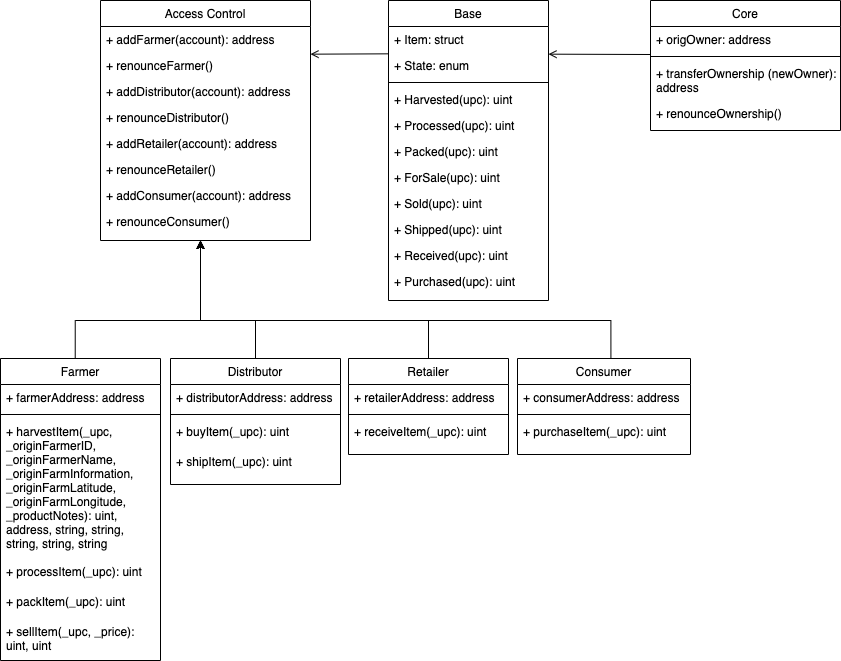

The diagram above was exported from draw.io. Its source (the exported page's mxGraphModel, read from the mxfile embedded in the PNG):
<mxGraphModel dx="1377" dy="805" grid="1" gridSize="10" guides="1" tooltips="1" connect="1" arrows="1" fold="1" page="1" pageScale="1" pageWidth="1169" pageHeight="827" math="0" shadow="0">
  <root>
    <mxCell id="WIyWlLk6GJQsqaUBKTNV-0" />
    <mxCell id="WIyWlLk6GJQsqaUBKTNV-1" parent="WIyWlLk6GJQsqaUBKTNV-0" />
    <mxCell id="zkfFHV4jXpPFQw0GAbJ--0" value="Access Control" style="swimlane;fontStyle=0;align=center;verticalAlign=top;childLayout=stackLayout;horizontal=1;startSize=26;horizontalStack=0;resizeParent=1;resizeLast=0;collapsible=1;marginBottom=0;rounded=0;shadow=0;strokeWidth=1;" parent="WIyWlLk6GJQsqaUBKTNV-1" vertex="1">
      <mxGeometry x="140" y="120" width="210" height="240" as="geometry">
        <mxRectangle x="230" y="140" width="160" height="26" as="alternateBounds" />
      </mxGeometry>
    </mxCell>
    <mxCell id="zkfFHV4jXpPFQw0GAbJ--1" value="+ addFarmer(account): address" style="text;align=left;verticalAlign=top;spacingLeft=4;spacingRight=4;overflow=hidden;rotatable=0;points=[[0,0.5],[1,0.5]];portConstraint=eastwest;" parent="zkfFHV4jXpPFQw0GAbJ--0" vertex="1">
      <mxGeometry y="26" width="210" height="26" as="geometry" />
    </mxCell>
    <mxCell id="zkfFHV4jXpPFQw0GAbJ--2" value="+ renounceFarmer()" style="text;align=left;verticalAlign=top;spacingLeft=4;spacingRight=4;overflow=hidden;rotatable=0;points=[[0,0.5],[1,0.5]];portConstraint=eastwest;rounded=0;shadow=0;html=0;" parent="zkfFHV4jXpPFQw0GAbJ--0" vertex="1">
      <mxGeometry y="52" width="210" height="26" as="geometry" />
    </mxCell>
    <mxCell id="CulnC8GyKhRW7xNvCwMr-7" value="+ addDistributor(account): address" style="text;align=left;verticalAlign=top;spacingLeft=4;spacingRight=4;overflow=hidden;rotatable=0;points=[[0,0.5],[1,0.5]];portConstraint=eastwest;" vertex="1" parent="zkfFHV4jXpPFQw0GAbJ--0">
      <mxGeometry y="78" width="210" height="26" as="geometry" />
    </mxCell>
    <mxCell id="CulnC8GyKhRW7xNvCwMr-8" value="+ renounceDistributor()" style="text;align=left;verticalAlign=top;spacingLeft=4;spacingRight=4;overflow=hidden;rotatable=0;points=[[0,0.5],[1,0.5]];portConstraint=eastwest;rounded=0;shadow=0;html=0;" vertex="1" parent="zkfFHV4jXpPFQw0GAbJ--0">
      <mxGeometry y="104" width="210" height="26" as="geometry" />
    </mxCell>
    <mxCell id="CulnC8GyKhRW7xNvCwMr-9" value="+ addRetailer(account): address" style="text;align=left;verticalAlign=top;spacingLeft=4;spacingRight=4;overflow=hidden;rotatable=0;points=[[0,0.5],[1,0.5]];portConstraint=eastwest;" vertex="1" parent="zkfFHV4jXpPFQw0GAbJ--0">
      <mxGeometry y="130" width="210" height="26" as="geometry" />
    </mxCell>
    <mxCell id="CulnC8GyKhRW7xNvCwMr-10" value="+ renounceRetailer()" style="text;align=left;verticalAlign=top;spacingLeft=4;spacingRight=4;overflow=hidden;rotatable=0;points=[[0,0.5],[1,0.5]];portConstraint=eastwest;rounded=0;shadow=0;html=0;" vertex="1" parent="zkfFHV4jXpPFQw0GAbJ--0">
      <mxGeometry y="156" width="210" height="26" as="geometry" />
    </mxCell>
    <mxCell id="CulnC8GyKhRW7xNvCwMr-12" value="+ addConsumer(account): address" style="text;align=left;verticalAlign=top;spacingLeft=4;spacingRight=4;overflow=hidden;rotatable=0;points=[[0,0.5],[1,0.5]];portConstraint=eastwest;" vertex="1" parent="zkfFHV4jXpPFQw0GAbJ--0">
      <mxGeometry y="182" width="210" height="26" as="geometry" />
    </mxCell>
    <mxCell id="CulnC8GyKhRW7xNvCwMr-13" value="+ renounceConsumer()" style="text;align=left;verticalAlign=top;spacingLeft=4;spacingRight=4;overflow=hidden;rotatable=0;points=[[0,0.5],[1,0.5]];portConstraint=eastwest;rounded=0;shadow=0;html=0;" vertex="1" parent="zkfFHV4jXpPFQw0GAbJ--0">
      <mxGeometry y="208" width="210" height="26" as="geometry" />
    </mxCell>
    <mxCell id="CulnC8GyKhRW7xNvCwMr-29" style="edgeStyle=orthogonalEdgeStyle;rounded=0;orthogonalLoop=1;jettySize=auto;html=1;exitX=0.467;exitY=0;exitDx=0;exitDy=0;exitPerimeter=0;" edge="1" parent="WIyWlLk6GJQsqaUBKTNV-1" source="zkfFHV4jXpPFQw0GAbJ--6">
      <mxGeometry relative="1" as="geometry">
        <mxPoint x="240" y="360" as="targetPoint" />
        <Array as="points">
          <mxPoint x="115" y="440" />
          <mxPoint x="240" y="440" />
        </Array>
      </mxGeometry>
    </mxCell>
    <mxCell id="zkfFHV4jXpPFQw0GAbJ--6" value="Farmer" style="swimlane;fontStyle=0;align=center;verticalAlign=top;childLayout=stackLayout;horizontal=1;startSize=26;horizontalStack=0;resizeParent=1;resizeLast=0;collapsible=1;marginBottom=0;rounded=0;shadow=0;strokeWidth=1;" parent="WIyWlLk6GJQsqaUBKTNV-1" vertex="1">
      <mxGeometry x="40" y="478" width="160" height="302" as="geometry">
        <mxRectangle x="130" y="380" width="160" height="26" as="alternateBounds" />
      </mxGeometry>
    </mxCell>
    <mxCell id="zkfFHV4jXpPFQw0GAbJ--7" value="+ farmerAddress: address" style="text;align=left;verticalAlign=top;spacingLeft=4;spacingRight=4;overflow=hidden;rotatable=0;points=[[0,0.5],[1,0.5]];portConstraint=eastwest;" parent="zkfFHV4jXpPFQw0GAbJ--6" vertex="1">
      <mxGeometry y="26" width="160" height="26" as="geometry" />
    </mxCell>
    <mxCell id="zkfFHV4jXpPFQw0GAbJ--9" value="" style="line;html=1;strokeWidth=1;align=left;verticalAlign=middle;spacingTop=-1;spacingLeft=3;spacingRight=3;rotatable=0;labelPosition=right;points=[];portConstraint=eastwest;" parent="zkfFHV4jXpPFQw0GAbJ--6" vertex="1">
      <mxGeometry y="52" width="160" height="8" as="geometry" />
    </mxCell>
    <mxCell id="zkfFHV4jXpPFQw0GAbJ--10" value="+ harvestItem(_upc,&#10;_originFarmerID,&#10;_originFarmerName,&#10;_originFarmInformation,&#10;_originFarmLatitude,&#10;_originFarmLongitude,&#10;_productNotes): uint,&#10;address, string, string, &#10;string, string, string&#10;" style="text;align=left;verticalAlign=top;spacingLeft=4;spacingRight=4;overflow=hidden;rotatable=0;points=[[0,0.5],[1,0.5]];portConstraint=eastwest;fontStyle=0" parent="zkfFHV4jXpPFQw0GAbJ--6" vertex="1">
      <mxGeometry y="60" width="160" height="140" as="geometry" />
    </mxCell>
    <mxCell id="CulnC8GyKhRW7xNvCwMr-24" value="+ processItem(_upc): uint" style="text;align=left;verticalAlign=top;spacingLeft=4;spacingRight=4;overflow=hidden;rotatable=0;points=[[0,0.5],[1,0.5]];portConstraint=eastwest;fontStyle=0" vertex="1" parent="zkfFHV4jXpPFQw0GAbJ--6">
      <mxGeometry y="200" width="160" height="30" as="geometry" />
    </mxCell>
    <mxCell id="CulnC8GyKhRW7xNvCwMr-23" value="+ packItem(_upc): uint" style="text;align=left;verticalAlign=top;spacingLeft=4;spacingRight=4;overflow=hidden;rotatable=0;points=[[0,0.5],[1,0.5]];portConstraint=eastwest;fontStyle=0" vertex="1" parent="zkfFHV4jXpPFQw0GAbJ--6">
      <mxGeometry y="230" width="160" height="30" as="geometry" />
    </mxCell>
    <mxCell id="CulnC8GyKhRW7xNvCwMr-25" value="+ sellItem(_upc, _price): &#10;uint, uint" style="text;align=left;verticalAlign=top;spacingLeft=4;spacingRight=4;overflow=hidden;rotatable=0;points=[[0,0.5],[1,0.5]];portConstraint=eastwest;fontStyle=0" vertex="1" parent="zkfFHV4jXpPFQw0GAbJ--6">
      <mxGeometry y="260" width="160" height="30" as="geometry" />
    </mxCell>
    <mxCell id="CulnC8GyKhRW7xNvCwMr-16" style="edgeStyle=orthogonalEdgeStyle;rounded=0;orthogonalLoop=1;jettySize=auto;html=1;" edge="1" parent="WIyWlLk6GJQsqaUBKTNV-1" source="zkfFHV4jXpPFQw0GAbJ--13">
      <mxGeometry relative="1" as="geometry">
        <mxPoint x="240" y="360" as="targetPoint" />
        <Array as="points">
          <mxPoint x="295" y="440" />
          <mxPoint x="240" y="440" />
        </Array>
      </mxGeometry>
    </mxCell>
    <mxCell id="zkfFHV4jXpPFQw0GAbJ--13" value="Distributor" style="swimlane;fontStyle=0;align=center;verticalAlign=top;childLayout=stackLayout;horizontal=1;startSize=26;horizontalStack=0;resizeParent=1;resizeLast=0;collapsible=1;marginBottom=0;rounded=0;shadow=0;strokeWidth=1;" parent="WIyWlLk6GJQsqaUBKTNV-1" vertex="1">
      <mxGeometry x="210" y="478" width="170" height="126" as="geometry">
        <mxRectangle x="340" y="380" width="170" height="26" as="alternateBounds" />
      </mxGeometry>
    </mxCell>
    <mxCell id="zkfFHV4jXpPFQw0GAbJ--14" value="+ distributorAddress: address" style="text;align=left;verticalAlign=top;spacingLeft=4;spacingRight=4;overflow=hidden;rotatable=0;points=[[0,0.5],[1,0.5]];portConstraint=eastwest;" parent="zkfFHV4jXpPFQw0GAbJ--13" vertex="1">
      <mxGeometry y="26" width="170" height="26" as="geometry" />
    </mxCell>
    <mxCell id="zkfFHV4jXpPFQw0GAbJ--15" value="" style="line;html=1;strokeWidth=1;align=left;verticalAlign=middle;spacingTop=-1;spacingLeft=3;spacingRight=3;rotatable=0;labelPosition=right;points=[];portConstraint=eastwest;" parent="zkfFHV4jXpPFQw0GAbJ--13" vertex="1">
      <mxGeometry y="52" width="170" height="8" as="geometry" />
    </mxCell>
    <mxCell id="CulnC8GyKhRW7xNvCwMr-26" value="+ buyItem(_upc): uint" style="text;align=left;verticalAlign=top;spacingLeft=4;spacingRight=4;overflow=hidden;rotatable=0;points=[[0,0.5],[1,0.5]];portConstraint=eastwest;fontStyle=0" vertex="1" parent="zkfFHV4jXpPFQw0GAbJ--13">
      <mxGeometry y="60" width="170" height="30" as="geometry" />
    </mxCell>
    <mxCell id="CulnC8GyKhRW7xNvCwMr-27" value="+ shipItem(_upc): uint" style="text;align=left;verticalAlign=top;spacingLeft=4;spacingRight=4;overflow=hidden;rotatable=0;points=[[0,0.5],[1,0.5]];portConstraint=eastwest;fontStyle=0" vertex="1" parent="zkfFHV4jXpPFQw0GAbJ--13">
      <mxGeometry y="90" width="170" height="30" as="geometry" />
    </mxCell>
    <mxCell id="zkfFHV4jXpPFQw0GAbJ--17" value="Base" style="swimlane;fontStyle=0;align=center;verticalAlign=top;childLayout=stackLayout;horizontal=1;startSize=26;horizontalStack=0;resizeParent=1;resizeLast=0;collapsible=1;marginBottom=0;rounded=0;shadow=0;strokeWidth=1;" parent="WIyWlLk6GJQsqaUBKTNV-1" vertex="1">
      <mxGeometry x="428" y="120" width="160" height="300" as="geometry">
        <mxRectangle x="550" y="140" width="160" height="26" as="alternateBounds" />
      </mxGeometry>
    </mxCell>
    <mxCell id="zkfFHV4jXpPFQw0GAbJ--18" value="+ Item: struct" style="text;align=left;verticalAlign=top;spacingLeft=4;spacingRight=4;overflow=hidden;rotatable=0;points=[[0,0.5],[1,0.5]];portConstraint=eastwest;" parent="zkfFHV4jXpPFQw0GAbJ--17" vertex="1">
      <mxGeometry y="26" width="160" height="26" as="geometry" />
    </mxCell>
    <mxCell id="zkfFHV4jXpPFQw0GAbJ--19" value="+ State: enum" style="text;align=left;verticalAlign=top;spacingLeft=4;spacingRight=4;overflow=hidden;rotatable=0;points=[[0,0.5],[1,0.5]];portConstraint=eastwest;rounded=0;shadow=0;html=0;" parent="zkfFHV4jXpPFQw0GAbJ--17" vertex="1">
      <mxGeometry y="52" width="160" height="26" as="geometry" />
    </mxCell>
    <mxCell id="zkfFHV4jXpPFQw0GAbJ--23" value="" style="line;html=1;strokeWidth=1;align=left;verticalAlign=middle;spacingTop=-1;spacingLeft=3;spacingRight=3;rotatable=0;labelPosition=right;points=[];portConstraint=eastwest;" parent="zkfFHV4jXpPFQw0GAbJ--17" vertex="1">
      <mxGeometry y="78" width="160" height="8" as="geometry" />
    </mxCell>
    <mxCell id="zkfFHV4jXpPFQw0GAbJ--24" value="+ Harvested(upc): uint" style="text;align=left;verticalAlign=top;spacingLeft=4;spacingRight=4;overflow=hidden;rotatable=0;points=[[0,0.5],[1,0.5]];portConstraint=eastwest;" parent="zkfFHV4jXpPFQw0GAbJ--17" vertex="1">
      <mxGeometry y="86" width="160" height="26" as="geometry" />
    </mxCell>
    <mxCell id="zkfFHV4jXpPFQw0GAbJ--25" value="+ Processed(upc): uint" style="text;align=left;verticalAlign=top;spacingLeft=4;spacingRight=4;overflow=hidden;rotatable=0;points=[[0,0.5],[1,0.5]];portConstraint=eastwest;" parent="zkfFHV4jXpPFQw0GAbJ--17" vertex="1">
      <mxGeometry y="112" width="160" height="26" as="geometry" />
    </mxCell>
    <mxCell id="CulnC8GyKhRW7xNvCwMr-32" value="+ Packed(upc): uint" style="text;align=left;verticalAlign=top;spacingLeft=4;spacingRight=4;overflow=hidden;rotatable=0;points=[[0,0.5],[1,0.5]];portConstraint=eastwest;" vertex="1" parent="zkfFHV4jXpPFQw0GAbJ--17">
      <mxGeometry y="138" width="160" height="26" as="geometry" />
    </mxCell>
    <mxCell id="CulnC8GyKhRW7xNvCwMr-33" value="+ ForSale(upc): uint" style="text;align=left;verticalAlign=top;spacingLeft=4;spacingRight=4;overflow=hidden;rotatable=0;points=[[0,0.5],[1,0.5]];portConstraint=eastwest;" vertex="1" parent="zkfFHV4jXpPFQw0GAbJ--17">
      <mxGeometry y="164" width="160" height="26" as="geometry" />
    </mxCell>
    <mxCell id="CulnC8GyKhRW7xNvCwMr-34" value="+ Sold(upc): uint" style="text;align=left;verticalAlign=top;spacingLeft=4;spacingRight=4;overflow=hidden;rotatable=0;points=[[0,0.5],[1,0.5]];portConstraint=eastwest;" vertex="1" parent="zkfFHV4jXpPFQw0GAbJ--17">
      <mxGeometry y="190" width="160" height="26" as="geometry" />
    </mxCell>
    <mxCell id="CulnC8GyKhRW7xNvCwMr-35" value="+ Shipped(upc): uint" style="text;align=left;verticalAlign=top;spacingLeft=4;spacingRight=4;overflow=hidden;rotatable=0;points=[[0,0.5],[1,0.5]];portConstraint=eastwest;" vertex="1" parent="zkfFHV4jXpPFQw0GAbJ--17">
      <mxGeometry y="216" width="160" height="26" as="geometry" />
    </mxCell>
    <mxCell id="CulnC8GyKhRW7xNvCwMr-36" value="+ Received(upc): uint" style="text;align=left;verticalAlign=top;spacingLeft=4;spacingRight=4;overflow=hidden;rotatable=0;points=[[0,0.5],[1,0.5]];portConstraint=eastwest;" vertex="1" parent="zkfFHV4jXpPFQw0GAbJ--17">
      <mxGeometry y="242" width="160" height="26" as="geometry" />
    </mxCell>
    <mxCell id="CulnC8GyKhRW7xNvCwMr-37" value="+ Purchased(upc): uint" style="text;align=left;verticalAlign=top;spacingLeft=4;spacingRight=4;overflow=hidden;rotatable=0;points=[[0,0.5],[1,0.5]];portConstraint=eastwest;" vertex="1" parent="zkfFHV4jXpPFQw0GAbJ--17">
      <mxGeometry y="268" width="160" height="26" as="geometry" />
    </mxCell>
    <mxCell id="zkfFHV4jXpPFQw0GAbJ--26" value="" style="endArrow=open;shadow=0;strokeWidth=1;rounded=0;endFill=1;edgeStyle=elbowEdgeStyle;elbow=vertical;" parent="WIyWlLk6GJQsqaUBKTNV-1" edge="1">
      <mxGeometry x="0.5" y="41" relative="1" as="geometry">
        <mxPoint x="428" y="173.33333333333326" as="sourcePoint" />
        <mxPoint x="350" y="173.33333333333326" as="targetPoint" />
        <mxPoint x="-40" y="32" as="offset" />
      </mxGeometry>
    </mxCell>
    <mxCell id="CulnC8GyKhRW7xNvCwMr-19" style="edgeStyle=orthogonalEdgeStyle;rounded=0;orthogonalLoop=1;jettySize=auto;html=1;exitX=0.5;exitY=0;exitDx=0;exitDy=0;" edge="1" parent="WIyWlLk6GJQsqaUBKTNV-1" source="CulnC8GyKhRW7xNvCwMr-0">
      <mxGeometry relative="1" as="geometry">
        <mxPoint x="240" y="360" as="targetPoint" />
        <Array as="points">
          <mxPoint x="468" y="440" />
          <mxPoint x="240" y="440" />
        </Array>
      </mxGeometry>
    </mxCell>
    <mxCell id="CulnC8GyKhRW7xNvCwMr-0" value="Retailer" style="swimlane;fontStyle=0;align=center;verticalAlign=top;childLayout=stackLayout;horizontal=1;startSize=26;horizontalStack=0;resizeParent=1;resizeLast=0;collapsible=1;marginBottom=0;rounded=0;shadow=0;strokeWidth=1;" vertex="1" parent="WIyWlLk6GJQsqaUBKTNV-1">
      <mxGeometry x="388" y="478" width="160" height="96" as="geometry">
        <mxRectangle x="340" y="380" width="170" height="26" as="alternateBounds" />
      </mxGeometry>
    </mxCell>
    <mxCell id="CulnC8GyKhRW7xNvCwMr-1" value="+ retailerAddress: address" style="text;align=left;verticalAlign=top;spacingLeft=4;spacingRight=4;overflow=hidden;rotatable=0;points=[[0,0.5],[1,0.5]];portConstraint=eastwest;" vertex="1" parent="CulnC8GyKhRW7xNvCwMr-0">
      <mxGeometry y="26" width="160" height="26" as="geometry" />
    </mxCell>
    <mxCell id="CulnC8GyKhRW7xNvCwMr-2" value="" style="line;html=1;strokeWidth=1;align=left;verticalAlign=middle;spacingTop=-1;spacingLeft=3;spacingRight=3;rotatable=0;labelPosition=right;points=[];portConstraint=eastwest;" vertex="1" parent="CulnC8GyKhRW7xNvCwMr-0">
      <mxGeometry y="52" width="160" height="8" as="geometry" />
    </mxCell>
    <mxCell id="CulnC8GyKhRW7xNvCwMr-30" value="+ receiveItem(_upc): uint" style="text;align=left;verticalAlign=top;spacingLeft=4;spacingRight=4;overflow=hidden;rotatable=0;points=[[0,0.5],[1,0.5]];portConstraint=eastwest;fontStyle=0" vertex="1" parent="CulnC8GyKhRW7xNvCwMr-0">
      <mxGeometry y="60" width="160" height="30" as="geometry" />
    </mxCell>
    <mxCell id="CulnC8GyKhRW7xNvCwMr-21" style="edgeStyle=orthogonalEdgeStyle;rounded=0;orthogonalLoop=1;jettySize=auto;html=1;exitX=0.54;exitY=0.01;exitDx=0;exitDy=0;exitPerimeter=0;" edge="1" parent="WIyWlLk6GJQsqaUBKTNV-1" source="CulnC8GyKhRW7xNvCwMr-3">
      <mxGeometry relative="1" as="geometry">
        <mxPoint x="240" y="360" as="targetPoint" />
        <Array as="points">
          <mxPoint x="650" y="440" />
          <mxPoint x="240" y="440" />
        </Array>
      </mxGeometry>
    </mxCell>
    <mxCell id="CulnC8GyKhRW7xNvCwMr-3" value="Consumer" style="swimlane;fontStyle=0;align=center;verticalAlign=top;childLayout=stackLayout;horizontal=1;startSize=26;horizontalStack=0;resizeParent=1;resizeLast=0;collapsible=1;marginBottom=0;rounded=0;shadow=0;strokeWidth=1;" vertex="1" parent="WIyWlLk6GJQsqaUBKTNV-1">
      <mxGeometry x="557" y="478" width="173" height="96" as="geometry">
        <mxRectangle x="340" y="380" width="170" height="26" as="alternateBounds" />
      </mxGeometry>
    </mxCell>
    <mxCell id="CulnC8GyKhRW7xNvCwMr-4" value="+ consumerAddress: address" style="text;align=left;verticalAlign=top;spacingLeft=4;spacingRight=4;overflow=hidden;rotatable=0;points=[[0,0.5],[1,0.5]];portConstraint=eastwest;" vertex="1" parent="CulnC8GyKhRW7xNvCwMr-3">
      <mxGeometry y="26" width="173" height="26" as="geometry" />
    </mxCell>
    <mxCell id="CulnC8GyKhRW7xNvCwMr-5" value="" style="line;html=1;strokeWidth=1;align=left;verticalAlign=middle;spacingTop=-1;spacingLeft=3;spacingRight=3;rotatable=0;labelPosition=right;points=[];portConstraint=eastwest;" vertex="1" parent="CulnC8GyKhRW7xNvCwMr-3">
      <mxGeometry y="52" width="173" height="8" as="geometry" />
    </mxCell>
    <mxCell id="CulnC8GyKhRW7xNvCwMr-31" value="+ purchaseItem(_upc): uint" style="text;align=left;verticalAlign=top;spacingLeft=4;spacingRight=4;overflow=hidden;rotatable=0;points=[[0,0.5],[1,0.5]];portConstraint=eastwest;fontStyle=0" vertex="1" parent="CulnC8GyKhRW7xNvCwMr-3">
      <mxGeometry y="60" width="173" height="30" as="geometry" />
    </mxCell>
    <mxCell id="CulnC8GyKhRW7xNvCwMr-38" value="Core" style="swimlane;fontStyle=0;align=center;verticalAlign=top;childLayout=stackLayout;horizontal=1;startSize=26;horizontalStack=0;resizeParent=1;resizeLast=0;collapsible=1;marginBottom=0;rounded=0;shadow=0;strokeWidth=1;" vertex="1" parent="WIyWlLk6GJQsqaUBKTNV-1">
      <mxGeometry x="690" y="120" width="190" height="130" as="geometry">
        <mxRectangle x="550" y="140" width="160" height="26" as="alternateBounds" />
      </mxGeometry>
    </mxCell>
    <mxCell id="CulnC8GyKhRW7xNvCwMr-39" value="+ origOwner: address" style="text;align=left;verticalAlign=top;spacingLeft=4;spacingRight=4;overflow=hidden;rotatable=0;points=[[0,0.5],[1,0.5]];portConstraint=eastwest;" vertex="1" parent="CulnC8GyKhRW7xNvCwMr-38">
      <mxGeometry y="26" width="190" height="26" as="geometry" />
    </mxCell>
    <mxCell id="CulnC8GyKhRW7xNvCwMr-41" value="" style="line;html=1;strokeWidth=1;align=left;verticalAlign=middle;spacingTop=-1;spacingLeft=3;spacingRight=3;rotatable=0;labelPosition=right;points=[];portConstraint=eastwest;" vertex="1" parent="CulnC8GyKhRW7xNvCwMr-38">
      <mxGeometry y="52" width="190" height="8" as="geometry" />
    </mxCell>
    <mxCell id="CulnC8GyKhRW7xNvCwMr-42" value="+ transferOwnership (newOwner):&#10;address&#10;" style="text;align=left;verticalAlign=top;spacingLeft=4;spacingRight=4;overflow=hidden;rotatable=0;points=[[0,0.5],[1,0.5]];portConstraint=eastwest;" vertex="1" parent="CulnC8GyKhRW7xNvCwMr-38">
      <mxGeometry y="60" width="190" height="40" as="geometry" />
    </mxCell>
    <mxCell id="CulnC8GyKhRW7xNvCwMr-51" value="+ renounceOwnership()&#10;" style="text;align=left;verticalAlign=top;spacingLeft=4;spacingRight=4;overflow=hidden;rotatable=0;points=[[0,0.5],[1,0.5]];portConstraint=eastwest;" vertex="1" parent="CulnC8GyKhRW7xNvCwMr-38">
      <mxGeometry y="100" width="190" height="30" as="geometry" />
    </mxCell>
    <mxCell id="CulnC8GyKhRW7xNvCwMr-50" value="" style="endArrow=open;shadow=0;strokeWidth=1;rounded=0;endFill=1;edgeStyle=elbowEdgeStyle;elbow=vertical;" edge="1" parent="WIyWlLk6GJQsqaUBKTNV-1">
      <mxGeometry x="0.5" y="41" relative="1" as="geometry">
        <mxPoint x="690" y="174" as="sourcePoint" />
        <mxPoint x="588" y="173.66333333333327" as="targetPoint" />
        <mxPoint x="-40" y="32" as="offset" />
      </mxGeometry>
    </mxCell>
  </root>
</mxGraphModel>